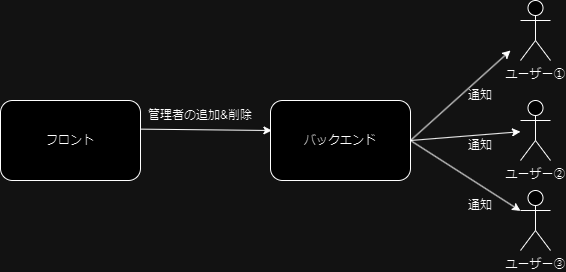

The diagram above was exported from draw.io. Its source (the exported page's mxGraphModel, read from the mxfile embedded in the PNG):
<mxGraphModel dx="1034" dy="412" grid="1" gridSize="10" guides="1" tooltips="1" connect="1" arrows="1" fold="1" page="1" pageScale="1" pageWidth="827" pageHeight="1169" math="0" shadow="0">
  <root>
    <mxCell id="0" />
    <mxCell id="1" parent="0" />
    <mxCell id="5Xg1fhCj31df7rUoxMSG-2" value="フロント" style="rounded=1;whiteSpace=wrap;html=1;" vertex="1" parent="1">
      <mxGeometry x="90" y="120" width="140" height="80" as="geometry" />
    </mxCell>
    <mxCell id="5Xg1fhCj31df7rUoxMSG-3" value="バックエンド" style="rounded=1;whiteSpace=wrap;html=1;" vertex="1" parent="1">
      <mxGeometry x="360" y="120" width="140" height="80" as="geometry" />
    </mxCell>
    <mxCell id="5Xg1fhCj31df7rUoxMSG-4" value="ユーザー①" style="shape=umlActor;verticalLabelPosition=bottom;verticalAlign=top;html=1;outlineConnect=0;" vertex="1" parent="1">
      <mxGeometry x="610" y="20" width="30" height="60" as="geometry" />
    </mxCell>
    <mxCell id="5Xg1fhCj31df7rUoxMSG-6" value="" style="endArrow=classic;html=1;rounded=0;entryX=0.01;entryY=0.375;entryDx=0;entryDy=0;entryPerimeter=0;exitX=1.005;exitY=0.358;exitDx=0;exitDy=0;exitPerimeter=0;" edge="1" parent="1" source="5Xg1fhCj31df7rUoxMSG-2" target="5Xg1fhCj31df7rUoxMSG-3">
      <mxGeometry width="50" height="50" relative="1" as="geometry">
        <mxPoint x="260" y="150" as="sourcePoint" />
        <mxPoint x="310" y="100" as="targetPoint" />
      </mxGeometry>
    </mxCell>
    <mxCell id="5Xg1fhCj31df7rUoxMSG-8" value="管理者の追加&amp;amp;削除" style="text;html=1;align=center;verticalAlign=middle;whiteSpace=wrap;rounded=0;" vertex="1" parent="1">
      <mxGeometry x="230" y="120" width="120" height="30" as="geometry" />
    </mxCell>
    <mxCell id="5Xg1fhCj31df7rUoxMSG-10" value="ユーザー②" style="shape=umlActor;verticalLabelPosition=bottom;verticalAlign=top;html=1;outlineConnect=0;" vertex="1" parent="1">
      <mxGeometry x="610" y="120" width="30" height="60" as="geometry" />
    </mxCell>
    <mxCell id="5Xg1fhCj31df7rUoxMSG-12" value="ユーザー③" style="shape=umlActor;verticalLabelPosition=bottom;verticalAlign=top;html=1;outlineConnect=0;" vertex="1" parent="1">
      <mxGeometry x="610" y="210" width="30" height="60" as="geometry" />
    </mxCell>
    <mxCell id="5Xg1fhCj31df7rUoxMSG-16" value="" style="endArrow=classic;html=1;rounded=0;exitX=1;exitY=0.5;exitDx=0;exitDy=0;" edge="1" parent="1" source="5Xg1fhCj31df7rUoxMSG-3">
      <mxGeometry width="50" height="50" relative="1" as="geometry">
        <mxPoint x="390" y="100" as="sourcePoint" />
        <mxPoint x="600" y="70" as="targetPoint" />
      </mxGeometry>
    </mxCell>
    <mxCell id="5Xg1fhCj31df7rUoxMSG-17" value="" style="endArrow=classic;html=1;rounded=0;exitX=1;exitY=0.5;exitDx=0;exitDy=0;" edge="1" parent="1" source="5Xg1fhCj31df7rUoxMSG-3" target="5Xg1fhCj31df7rUoxMSG-12">
      <mxGeometry width="50" height="50" relative="1" as="geometry">
        <mxPoint x="510" y="170" as="sourcePoint" />
        <mxPoint x="610" y="80" as="targetPoint" />
      </mxGeometry>
    </mxCell>
    <mxCell id="5Xg1fhCj31df7rUoxMSG-18" value="" style="endArrow=classic;html=1;rounded=0;exitX=1;exitY=0.5;exitDx=0;exitDy=0;" edge="1" parent="1" source="5Xg1fhCj31df7rUoxMSG-3" target="5Xg1fhCj31df7rUoxMSG-10">
      <mxGeometry width="50" height="50" relative="1" as="geometry">
        <mxPoint x="520" y="180" as="sourcePoint" />
        <mxPoint x="620" y="90" as="targetPoint" />
      </mxGeometry>
    </mxCell>
    <mxCell id="5Xg1fhCj31df7rUoxMSG-20" value="通知" style="text;html=1;align=center;verticalAlign=middle;whiteSpace=wrap;rounded=0;" vertex="1" parent="1">
      <mxGeometry x="550" y="100" width="40" height="30" as="geometry" />
    </mxCell>
    <mxCell id="5Xg1fhCj31df7rUoxMSG-21" value="通知" style="text;html=1;align=center;verticalAlign=middle;whiteSpace=wrap;rounded=0;" vertex="1" parent="1">
      <mxGeometry x="550" y="150" width="40" height="30" as="geometry" />
    </mxCell>
    <mxCell id="5Xg1fhCj31df7rUoxMSG-22" value="通知" style="text;html=1;align=center;verticalAlign=middle;whiteSpace=wrap;rounded=0;" vertex="1" parent="1">
      <mxGeometry x="550" y="210" width="40" height="30" as="geometry" />
    </mxCell>
  </root>
</mxGraphModel>